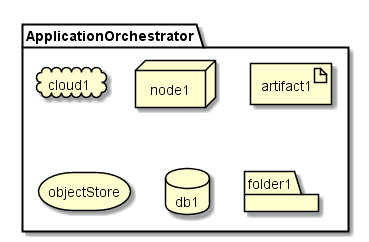

The diagram above was rendered by PlantUML. Its source (embedded in the PNG):
@startuml

package  ApplicationOrchestrator {
  cloud cloud1
  node node1
  artifact artifact1
  storage objectStore
  database db1
  folder folder1
}

@enduml